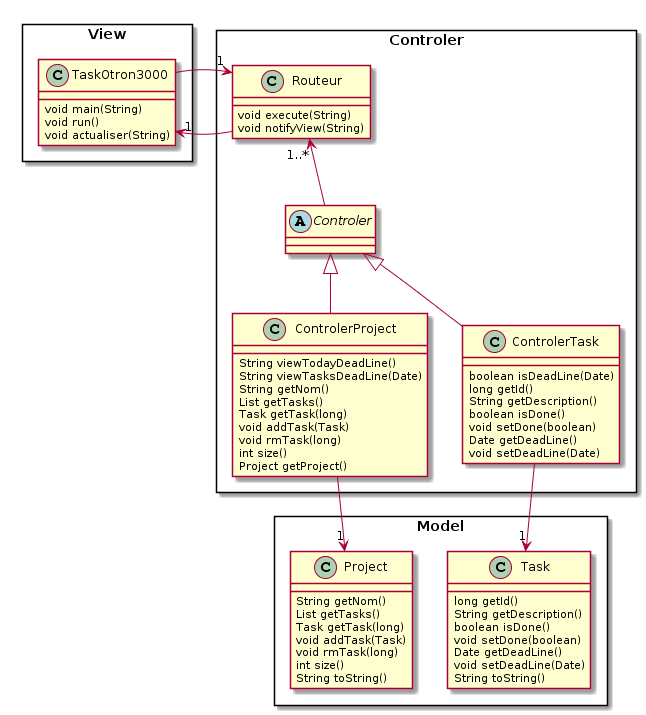

The diagram above was rendered by PlantUML. Its source (embedded in the PNG):
@startuml
skinparam packageStyle rectangle


rectangle Model{
class Task
class Project
}

rectangle View{
class TaskOtron3000
}

rectangle Controler {
abstract Controler
class ControlerProject
class ControlerTask
class Routeur
}


Controler <|-- ControlerProject
ControlerProject --> "1" Project
ControlerProject : String viewTodayDeadLine()
ControlerProject : String viewTasksDeadLine(Date)
ControlerProject : String getNom()
ControlerProject : List getTasks()
ControlerProject : Task getTask(long)
ControlerProject : void addTask(Task)
ControlerProject : void rmTask(long)
ControlerProject : int size()
ControlerProject : Project getProject()

Routeur -left-> "1" TaskOtron3000
Routeur : void execute(String)
Routeur : void notifyView(String)

Task : long getId()
Task : String getDescription()
Task : boolean isDone()
Task : void setDone(boolean)
Task : Date getDeadLine()
Task : void setDeadLine(Date)
Task : String toString()

Controler -up-> "1..*" Routeur

Controler <|-- ControlerTask
ControlerTask --> "1" Task
ControlerTask : boolean isDeadLine(Date)
ControlerTask : long getId()
ControlerTask : String getDescription()
ControlerTask : boolean isDone()
ControlerTask : void setDone(boolean)
ControlerTask : Date getDeadLine()
ControlerTask : void setDeadLine(Date)

Project : String getNom()
Project : List getTasks()
Project : Task getTask(long)
Project : void addTask(Task)
Project : void rmTask(long)
Project : int size()
Project : String toString()

TaskOtron3000 --> "1" Routeur
TaskOtron3000 : void main(String)
TaskOtron3000 : void run()
TaskOtron3000 : void actualiser(String)
@enduml